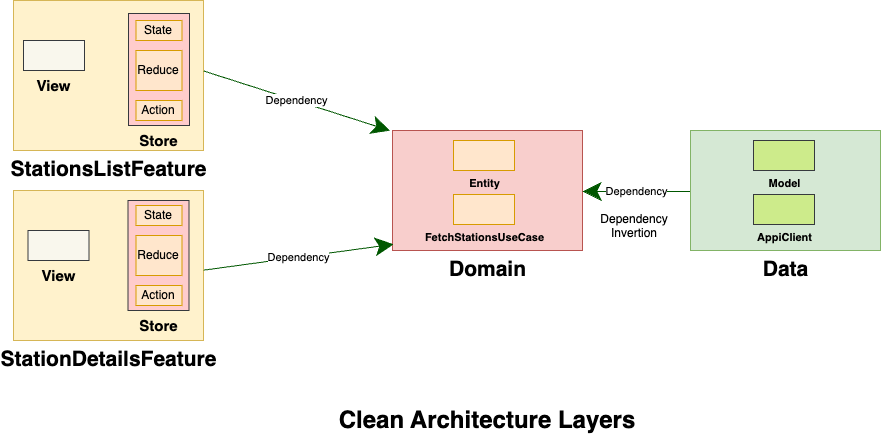

The diagram above was exported from draw.io. Its source (the exported page's mxGraphModel, read from the mxfile embedded in the PNG):
<mxGraphModel dx="1907" dy="613" grid="1" gridSize="10" guides="1" tooltips="1" connect="1" arrows="1" fold="1" page="1" pageScale="1" pageWidth="827" pageHeight="1169" math="0" shadow="0">
  <root>
    <mxCell id="0" />
    <mxCell id="1" parent="0" />
    <mxCell id="J2F3tFub7HHDYsEKDTGd-2" value="&lt;font size=&quot;1&quot; style=&quot;&quot;&gt;&lt;b style=&quot;font-size: 21px;&quot;&gt;Domain&lt;/b&gt;&lt;/font&gt;" style="verticalLabelPosition=bottom;verticalAlign=top;html=1;shape=mxgraph.basic.rect;fillColor2=none;strokeWidth=1;size=20;indent=5;fillColor=#f8cecc;strokeColor=#b85450;" parent="1" vertex="1">
      <mxGeometry x="339" y="310" width="190" height="120" as="geometry" />
    </mxCell>
    <mxCell id="J2F3tFub7HHDYsEKDTGd-3" value="&lt;font size=&quot;1&quot; style=&quot;&quot;&gt;&lt;b style=&quot;font-size: 21px;&quot;&gt;Data&lt;/b&gt;&lt;/font&gt;" style="verticalLabelPosition=bottom;verticalAlign=top;html=1;shape=mxgraph.basic.rect;fillColor2=none;strokeWidth=1;size=20;indent=5;fillColor=#d5e8d4;strokeColor=#82b366;" parent="1" vertex="1">
      <mxGeometry x="637" y="310" width="190" height="120" as="geometry" />
    </mxCell>
    <mxCell id="J2F3tFub7HHDYsEKDTGd-4" value="&lt;font size=&quot;1&quot; style=&quot;&quot;&gt;&lt;b style=&quot;font-size: 21px;&quot;&gt;StationsListFeature&lt;/b&gt;&lt;/font&gt;" style="verticalLabelPosition=bottom;verticalAlign=top;html=1;shape=mxgraph.basic.rect;fillColor2=none;strokeWidth=1;size=20;indent=5;fillColor=#fff2cc;strokeColor=#d6b656;" parent="1" vertex="1">
      <mxGeometry x="-40" y="180" width="190" height="150" as="geometry" />
    </mxCell>
    <mxCell id="J2F3tFub7HHDYsEKDTGd-5" value="&lt;font style=&quot;font-size: 11px;&quot;&gt;&lt;b style=&quot;font-size: 11px;&quot;&gt;Entity&lt;/b&gt;&lt;/font&gt;" style="verticalLabelPosition=bottom;verticalAlign=top;html=1;shape=mxgraph.basic.rect;fillColor2=none;strokeWidth=1;size=20;indent=5;fontSize=11;fillColor=#ffe6cc;strokeColor=#d79b00;" parent="1" vertex="1">
      <mxGeometry x="400" y="320" width="61" height="30" as="geometry" />
    </mxCell>
    <mxCell id="J2F3tFub7HHDYsEKDTGd-6" value="&lt;font size=&quot;1&quot; style=&quot;&quot;&gt;&lt;b style=&quot;font-size: 21px;&quot;&gt;StationDetailsFeature&lt;/b&gt;&lt;/font&gt;" style="verticalLabelPosition=bottom;verticalAlign=top;html=1;shape=mxgraph.basic.rect;fillColor2=none;strokeWidth=1;size=20;indent=5;fillColor=#fff2cc;strokeColor=#d6b656;" parent="1" vertex="1">
      <mxGeometry x="-40" y="370" width="190" height="150" as="geometry" />
    </mxCell>
    <mxCell id="J2F3tFub7HHDYsEKDTGd-9" value="Dependency" style="endArrow=classic;endSize=16;endFill=1;html=1;rounded=0;exitX=1.001;exitY=0.531;exitDx=0;exitDy=0;exitPerimeter=0;entryX=0.006;entryY=0.948;entryDx=0;entryDy=0;entryPerimeter=0;fillColor=#008a00;strokeColor=#005700;" parent="1" source="J2F3tFub7HHDYsEKDTGd-6" target="J2F3tFub7HHDYsEKDTGd-2" edge="1">
      <mxGeometry width="160" relative="1" as="geometry">
        <mxPoint x="319" y="510" as="sourcePoint" />
        <mxPoint x="479" y="510" as="targetPoint" />
      </mxGeometry>
    </mxCell>
    <mxCell id="J2F3tFub7HHDYsEKDTGd-10" value="Dependency" style="endArrow=classic;endSize=16;endFill=1;html=1;rounded=0;exitX=1.001;exitY=0.47;exitDx=0;exitDy=0;exitPerimeter=0;entryX=-0.013;entryY=0.001;entryDx=0;entryDy=0;entryPerimeter=0;fillColor=#008a00;strokeColor=#005700;" parent="1" source="J2F3tFub7HHDYsEKDTGd-4" target="J2F3tFub7HHDYsEKDTGd-2" edge="1">
      <mxGeometry width="160" relative="1" as="geometry">
        <mxPoint x="250" y="474" as="sourcePoint" />
        <mxPoint x="330" y="320" as="targetPoint" />
      </mxGeometry>
    </mxCell>
    <mxCell id="J2F3tFub7HHDYsEKDTGd-11" value="Dependency" style="endArrow=classic;endSize=16;endFill=1;html=1;rounded=0;entryX=1.001;entryY=0.508;entryDx=0;entryDy=0;entryPerimeter=0;exitX=-0.002;exitY=0.508;exitDx=0;exitDy=0;exitPerimeter=0;fillColor=#008a00;strokeColor=#005700;" parent="1" source="J2F3tFub7HHDYsEKDTGd-3" target="J2F3tFub7HHDYsEKDTGd-2" edge="1">
      <mxGeometry width="160" relative="1" as="geometry">
        <mxPoint x="596" y="371" as="sourcePoint" />
        <mxPoint x="637" y="591" as="targetPoint" />
      </mxGeometry>
    </mxCell>
    <mxCell id="J2F3tFub7HHDYsEKDTGd-13" value="&lt;font size=&quot;1&quot; style=&quot;&quot;&gt;&lt;b style=&quot;font-size: 15px;&quot;&gt;View&lt;/b&gt;&lt;/font&gt;" style="verticalLabelPosition=bottom;verticalAlign=top;html=1;shape=mxgraph.basic.rect;fillColor2=none;strokeWidth=1;size=20;indent=5;fillColor=#f9f7ed;strokeColor=#36393d;" parent="1" vertex="1">
      <mxGeometry x="-30" y="220" width="61" height="30" as="geometry" />
    </mxCell>
    <mxCell id="J2F3tFub7HHDYsEKDTGd-14" value="&lt;span style=&quot;font-size: 15px;&quot;&gt;&lt;b&gt;Store&lt;/b&gt;&lt;/span&gt;" style="verticalLabelPosition=bottom;verticalAlign=top;html=1;shape=mxgraph.basic.rect;fillColor2=none;strokeWidth=1;size=20;indent=5;fillColor=#ffcccc;strokeColor=#36393d;" parent="1" vertex="1">
      <mxGeometry x="75" y="193" width="61" height="112" as="geometry" />
    </mxCell>
    <mxCell id="J2F3tFub7HHDYsEKDTGd-16" value="&lt;font size=&quot;1&quot; style=&quot;&quot;&gt;&lt;b style=&quot;font-size: 15px;&quot;&gt;View&lt;/b&gt;&lt;/font&gt;" style="verticalLabelPosition=bottom;verticalAlign=top;html=1;shape=mxgraph.basic.rect;fillColor2=none;strokeWidth=1;size=20;indent=5;fillColor=#f9f7ed;strokeColor=#36393d;" parent="1" vertex="1">
      <mxGeometry x="-25.5" y="410" width="61" height="30" as="geometry" />
    </mxCell>
    <mxCell id="J2F3tFub7HHDYsEKDTGd-17" value="&lt;span style=&quot;font-size: 15px;&quot;&gt;&lt;b&gt;Store&lt;/b&gt;&lt;/span&gt;" style="verticalLabelPosition=bottom;verticalAlign=top;html=1;shape=mxgraph.basic.rect;fillColor2=none;strokeWidth=1;size=20;indent=5;fillColor=#ffcccc;strokeColor=#36393d;" parent="1" vertex="1">
      <mxGeometry x="74.5" y="380" width="61" height="110" as="geometry" />
    </mxCell>
    <mxCell id="J2F3tFub7HHDYsEKDTGd-23" value="State" style="html=1;whiteSpace=wrap;fillColor=#ffe6cc;strokeColor=#d79b00;" parent="1" vertex="1">
      <mxGeometry x="82.5" y="385" width="46" height="20" as="geometry" />
    </mxCell>
    <mxCell id="J2F3tFub7HHDYsEKDTGd-24" value="Action" style="html=1;whiteSpace=wrap;fillColor=#ffe6cc;strokeColor=#d79b00;" parent="1" vertex="1">
      <mxGeometry x="82.5" y="465" width="46" height="20" as="geometry" />
    </mxCell>
    <mxCell id="J2F3tFub7HHDYsEKDTGd-25" value="Reduce" style="html=1;whiteSpace=wrap;fillColor=#ffe6cc;strokeColor=#d79b00;" parent="1" vertex="1">
      <mxGeometry x="82.5" y="415" width="46" height="40" as="geometry" />
    </mxCell>
    <mxCell id="J2F3tFub7HHDYsEKDTGd-26" value="State" style="html=1;whiteSpace=wrap;fillColor=#ffe6cc;strokeColor=#d79b00;" parent="1" vertex="1">
      <mxGeometry x="82.5" y="200" width="46" height="20" as="geometry" />
    </mxCell>
    <mxCell id="J2F3tFub7HHDYsEKDTGd-27" value="Action" style="html=1;whiteSpace=wrap;fillColor=#ffe6cc;strokeColor=#d79b00;" parent="1" vertex="1">
      <mxGeometry x="82.5" y="280" width="46" height="20" as="geometry" />
    </mxCell>
    <mxCell id="J2F3tFub7HHDYsEKDTGd-28" value="Reduce" style="html=1;whiteSpace=wrap;fillColor=#ffe6cc;strokeColor=#d79b00;" parent="1" vertex="1">
      <mxGeometry x="82.5" y="230" width="46" height="40" as="geometry" />
    </mxCell>
    <mxCell id="J2F3tFub7HHDYsEKDTGd-51" value="&lt;font style=&quot;font-size: 11px;&quot;&gt;&lt;b style=&quot;font-size: 11px;&quot;&gt;FetchStationsUseCase&lt;/b&gt;&lt;/font&gt;" style="verticalLabelPosition=bottom;verticalAlign=top;html=1;shape=mxgraph.basic.rect;fillColor2=none;strokeWidth=1;size=20;indent=5;fontSize=11;fillColor=#ffe6cc;strokeColor=#d79b00;" parent="1" vertex="1">
      <mxGeometry x="400" y="374" width="61" height="30" as="geometry" />
    </mxCell>
    <mxCell id="J2F3tFub7HHDYsEKDTGd-52" value="&lt;font style=&quot;font-size: 11px;&quot;&gt;&lt;b style=&quot;font-size: 11px;&quot;&gt;Model&lt;/b&gt;&lt;/font&gt;" style="verticalLabelPosition=bottom;verticalAlign=top;html=1;shape=mxgraph.basic.rect;fillColor2=none;strokeWidth=1;size=20;indent=5;fontSize=11;fillColor=#cdeb8b;strokeColor=#36393d;" parent="1" vertex="1">
      <mxGeometry x="700" y="320" width="61" height="30" as="geometry" />
    </mxCell>
    <mxCell id="J2F3tFub7HHDYsEKDTGd-53" value="&lt;font style=&quot;font-size: 11px;&quot;&gt;&lt;b style=&quot;font-size: 11px;&quot;&gt;AppiClient&lt;/b&gt;&lt;/font&gt;" style="verticalLabelPosition=bottom;verticalAlign=top;html=1;shape=mxgraph.basic.rect;fillColor2=none;strokeWidth=1;size=20;indent=5;fontSize=11;fillColor=#cdeb8b;strokeColor=#36393d;" parent="1" vertex="1">
      <mxGeometry x="700" y="374" width="61" height="30" as="geometry" />
    </mxCell>
    <mxCell id="J2F3tFub7HHDYsEKDTGd-54" value="Clean Architecture Layers" style="text;html=1;align=center;verticalAlign=middle;whiteSpace=wrap;rounded=0;fontStyle=1;fontSize=24;" parent="1" vertex="1">
      <mxGeometry x="259.25" y="585" width="349.5" height="30" as="geometry" />
    </mxCell>
    <mxCell id="J2F3tFub7HHDYsEKDTGd-55" value="Dependency Invertion" style="text;strokeColor=none;fillColor=none;spacingLeft=4;spacingRight=4;overflow=hidden;rotatable=0;points=[[0,0.5],[1,0.5]];portConstraint=eastwest;fontSize=12;whiteSpace=wrap;html=1;align=center;" parent="1" vertex="1">
      <mxGeometry x="531" y="385" width="100" height="30" as="geometry" />
    </mxCell>
  </root>
</mxGraphModel>